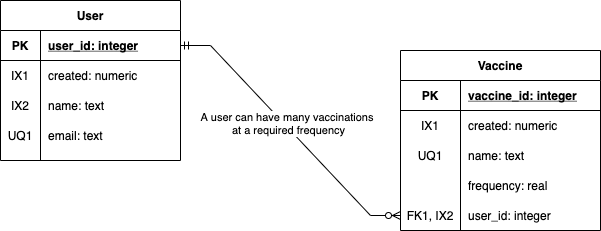

The diagram above was exported from draw.io. Its source (the exported page's mxGraphModel, read from the mxfile embedded in the PNG):
<mxGraphModel dx="1106" dy="822" grid="1" gridSize="10" guides="1" tooltips="1" connect="1" arrows="1" fold="1" page="1" pageScale="1" pageWidth="850" pageHeight="1100" math="0" shadow="0">
  <root>
    <mxCell id="0" />
    <mxCell id="1" parent="0" />
    <mxCell id="2" value="User" style="shape=table;startSize=30;container=1;collapsible=1;childLayout=tableLayout;fixedRows=1;rowLines=0;fontStyle=1;align=center;resizeLast=1;" vertex="1" parent="1">
      <mxGeometry x="50" y="210" width="180" height="160" as="geometry" />
    </mxCell>
    <mxCell id="3" value="" style="shape=partialRectangle;collapsible=0;dropTarget=0;pointerEvents=0;fillColor=none;top=0;left=0;bottom=1;right=0;points=[[0,0.5],[1,0.5]];portConstraint=eastwest;" vertex="1" parent="2">
      <mxGeometry y="30" width="180" height="30" as="geometry" />
    </mxCell>
    <mxCell id="4" value="PK" style="shape=partialRectangle;connectable=0;fillColor=none;top=0;left=0;bottom=0;right=0;fontStyle=1;overflow=hidden;" vertex="1" parent="3">
      <mxGeometry width="40" height="30" as="geometry">
        <mxRectangle width="40" height="30" as="alternateBounds" />
      </mxGeometry>
    </mxCell>
    <mxCell id="5" value="user_id: integer" style="shape=partialRectangle;connectable=0;fillColor=none;top=0;left=0;bottom=0;right=0;align=left;spacingLeft=6;fontStyle=5;overflow=hidden;" vertex="1" parent="3">
      <mxGeometry x="40" width="140" height="30" as="geometry">
        <mxRectangle width="140" height="30" as="alternateBounds" />
      </mxGeometry>
    </mxCell>
    <mxCell id="6" value="" style="shape=partialRectangle;collapsible=0;dropTarget=0;pointerEvents=0;fillColor=none;top=0;left=0;bottom=0;right=0;points=[[0,0.5],[1,0.5]];portConstraint=eastwest;" vertex="1" parent="2">
      <mxGeometry y="60" width="180" height="30" as="geometry" />
    </mxCell>
    <mxCell id="7" value="IX1" style="shape=partialRectangle;connectable=0;fillColor=none;top=0;left=0;bottom=0;right=0;editable=1;overflow=hidden;" vertex="1" parent="6">
      <mxGeometry width="40" height="30" as="geometry">
        <mxRectangle width="40" height="30" as="alternateBounds" />
      </mxGeometry>
    </mxCell>
    <mxCell id="8" value="created: numeric" style="shape=partialRectangle;connectable=0;fillColor=none;top=0;left=0;bottom=0;right=0;align=left;spacingLeft=6;overflow=hidden;" vertex="1" parent="6">
      <mxGeometry x="40" width="140" height="30" as="geometry">
        <mxRectangle width="140" height="30" as="alternateBounds" />
      </mxGeometry>
    </mxCell>
    <mxCell id="9" value="" style="shape=partialRectangle;collapsible=0;dropTarget=0;pointerEvents=0;fillColor=none;top=0;left=0;bottom=0;right=0;points=[[0,0.5],[1,0.5]];portConstraint=eastwest;" vertex="1" parent="2">
      <mxGeometry y="90" width="180" height="30" as="geometry" />
    </mxCell>
    <mxCell id="10" value="IX2" style="shape=partialRectangle;connectable=0;fillColor=none;top=0;left=0;bottom=0;right=0;editable=1;overflow=hidden;" vertex="1" parent="9">
      <mxGeometry width="40" height="30" as="geometry">
        <mxRectangle width="40" height="30" as="alternateBounds" />
      </mxGeometry>
    </mxCell>
    <mxCell id="11" value="name: text" style="shape=partialRectangle;connectable=0;fillColor=none;top=0;left=0;bottom=0;right=0;align=left;spacingLeft=6;overflow=hidden;" vertex="1" parent="9">
      <mxGeometry x="40" width="140" height="30" as="geometry">
        <mxRectangle width="140" height="30" as="alternateBounds" />
      </mxGeometry>
    </mxCell>
    <mxCell id="12" value="" style="shape=partialRectangle;collapsible=0;dropTarget=0;pointerEvents=0;fillColor=none;top=0;left=0;bottom=0;right=0;points=[[0,0.5],[1,0.5]];portConstraint=eastwest;" vertex="1" parent="2">
      <mxGeometry y="120" width="180" height="30" as="geometry" />
    </mxCell>
    <mxCell id="13" value="UQ1" style="shape=partialRectangle;connectable=0;fillColor=none;top=0;left=0;bottom=0;right=0;editable=1;overflow=hidden;" vertex="1" parent="12">
      <mxGeometry width="40" height="30" as="geometry">
        <mxRectangle width="40" height="30" as="alternateBounds" />
      </mxGeometry>
    </mxCell>
    <mxCell id="14" value="email: text" style="shape=partialRectangle;connectable=0;fillColor=none;top=0;left=0;bottom=0;right=0;align=left;spacingLeft=6;overflow=hidden;" vertex="1" parent="12">
      <mxGeometry x="40" width="140" height="30" as="geometry">
        <mxRectangle width="140" height="30" as="alternateBounds" />
      </mxGeometry>
    </mxCell>
    <mxCell id="15" value="Vaccine" style="shape=table;startSize=30;container=1;collapsible=1;childLayout=tableLayout;fixedRows=1;rowLines=0;fontStyle=1;align=center;resizeLast=1;" vertex="1" parent="1">
      <mxGeometry x="450" y="260" width="200" height="180" as="geometry" />
    </mxCell>
    <mxCell id="16" value="" style="shape=partialRectangle;collapsible=0;dropTarget=0;pointerEvents=0;fillColor=none;top=0;left=0;bottom=1;right=0;points=[[0,0.5],[1,0.5]];portConstraint=eastwest;" vertex="1" parent="15">
      <mxGeometry y="30" width="200" height="30" as="geometry" />
    </mxCell>
    <mxCell id="17" value="PK" style="shape=partialRectangle;connectable=0;fillColor=none;top=0;left=0;bottom=0;right=0;fontStyle=1;overflow=hidden;" vertex="1" parent="16">
      <mxGeometry width="60" height="30" as="geometry">
        <mxRectangle width="60" height="30" as="alternateBounds" />
      </mxGeometry>
    </mxCell>
    <mxCell id="18" value="vaccine_id: integer" style="shape=partialRectangle;connectable=0;fillColor=none;top=0;left=0;bottom=0;right=0;align=left;spacingLeft=6;fontStyle=5;overflow=hidden;" vertex="1" parent="16">
      <mxGeometry x="60" width="140" height="30" as="geometry">
        <mxRectangle width="140" height="30" as="alternateBounds" />
      </mxGeometry>
    </mxCell>
    <mxCell id="19" value="" style="shape=partialRectangle;collapsible=0;dropTarget=0;pointerEvents=0;fillColor=none;top=0;left=0;bottom=0;right=0;points=[[0,0.5],[1,0.5]];portConstraint=eastwest;" vertex="1" parent="15">
      <mxGeometry y="60" width="200" height="30" as="geometry" />
    </mxCell>
    <mxCell id="20" value="IX1" style="shape=partialRectangle;connectable=0;fillColor=none;top=0;left=0;bottom=0;right=0;editable=1;overflow=hidden;" vertex="1" parent="19">
      <mxGeometry width="60" height="30" as="geometry">
        <mxRectangle width="60" height="30" as="alternateBounds" />
      </mxGeometry>
    </mxCell>
    <mxCell id="21" value="created: numeric" style="shape=partialRectangle;connectable=0;fillColor=none;top=0;left=0;bottom=0;right=0;align=left;spacingLeft=6;overflow=hidden;" vertex="1" parent="19">
      <mxGeometry x="60" width="140" height="30" as="geometry">
        <mxRectangle width="140" height="30" as="alternateBounds" />
      </mxGeometry>
    </mxCell>
    <mxCell id="22" value="" style="shape=partialRectangle;collapsible=0;dropTarget=0;pointerEvents=0;fillColor=none;top=0;left=0;bottom=0;right=0;points=[[0,0.5],[1,0.5]];portConstraint=eastwest;" vertex="1" parent="15">
      <mxGeometry y="90" width="200" height="30" as="geometry" />
    </mxCell>
    <mxCell id="23" value="UQ1" style="shape=partialRectangle;connectable=0;fillColor=none;top=0;left=0;bottom=0;right=0;editable=1;overflow=hidden;" vertex="1" parent="22">
      <mxGeometry width="60" height="30" as="geometry">
        <mxRectangle width="60" height="30" as="alternateBounds" />
      </mxGeometry>
    </mxCell>
    <mxCell id="24" value="name: text" style="shape=partialRectangle;connectable=0;fillColor=none;top=0;left=0;bottom=0;right=0;align=left;spacingLeft=6;overflow=hidden;" vertex="1" parent="22">
      <mxGeometry x="60" width="140" height="30" as="geometry">
        <mxRectangle width="140" height="30" as="alternateBounds" />
      </mxGeometry>
    </mxCell>
    <mxCell id="25" value="" style="shape=partialRectangle;collapsible=0;dropTarget=0;pointerEvents=0;fillColor=none;top=0;left=0;bottom=0;right=0;points=[[0,0.5],[1,0.5]];portConstraint=eastwest;" vertex="1" parent="15">
      <mxGeometry y="120" width="200" height="30" as="geometry" />
    </mxCell>
    <mxCell id="26" value="" style="shape=partialRectangle;connectable=0;fillColor=none;top=0;left=0;bottom=0;right=0;editable=1;overflow=hidden;" vertex="1" parent="25">
      <mxGeometry width="60" height="30" as="geometry">
        <mxRectangle width="60" height="30" as="alternateBounds" />
      </mxGeometry>
    </mxCell>
    <mxCell id="27" value="frequency: real" style="shape=partialRectangle;connectable=0;fillColor=none;top=0;left=0;bottom=0;right=0;align=left;spacingLeft=6;overflow=hidden;" vertex="1" parent="25">
      <mxGeometry x="60" width="140" height="30" as="geometry">
        <mxRectangle width="140" height="30" as="alternateBounds" />
      </mxGeometry>
    </mxCell>
    <mxCell id="28" value="" style="shape=partialRectangle;collapsible=0;dropTarget=0;pointerEvents=0;fillColor=none;top=0;left=0;bottom=0;right=0;points=[[0,0.5],[1,0.5]];portConstraint=eastwest;" vertex="1" parent="15">
      <mxGeometry y="150" width="200" height="30" as="geometry" />
    </mxCell>
    <mxCell id="29" value="FK1, IX2" style="shape=partialRectangle;connectable=0;fillColor=none;top=0;left=0;bottom=0;right=0;editable=1;overflow=hidden;" vertex="1" parent="28">
      <mxGeometry width="60" height="30" as="geometry">
        <mxRectangle width="60" height="30" as="alternateBounds" />
      </mxGeometry>
    </mxCell>
    <mxCell id="30" value="user_id: integer" style="shape=partialRectangle;connectable=0;fillColor=none;top=0;left=0;bottom=0;right=0;align=left;spacingLeft=6;overflow=hidden;" vertex="1" parent="28">
      <mxGeometry x="60" width="140" height="30" as="geometry">
        <mxRectangle width="140" height="30" as="alternateBounds" />
      </mxGeometry>
    </mxCell>
    <mxCell id="31" value="" style="edgeStyle=entityRelationEdgeStyle;fontSize=12;html=1;endArrow=ERmandOne;startArrow=ERzeroToMany;rounded=0;entryX=1;entryY=0.5;entryDx=0;entryDy=0;endFill=0;" edge="1" source="28" target="3" parent="1">
      <mxGeometry width="100" height="100" relative="1" as="geometry">
        <mxPoint x="440" y="310" as="sourcePoint" />
        <mxPoint x="620" y="500" as="targetPoint" />
      </mxGeometry>
    </mxCell>
    <mxCell id="32" value="A user can have many vaccinations &lt;br&gt;at a required frequency" style="edgeLabel;html=1;align=center;verticalAlign=middle;resizable=0;points=[];" vertex="1" connectable="0" parent="31">
      <mxGeometry x="0.0523" y="-3" relative="1" as="geometry">
        <mxPoint as="offset" />
      </mxGeometry>
    </mxCell>
  </root>
</mxGraphModel>